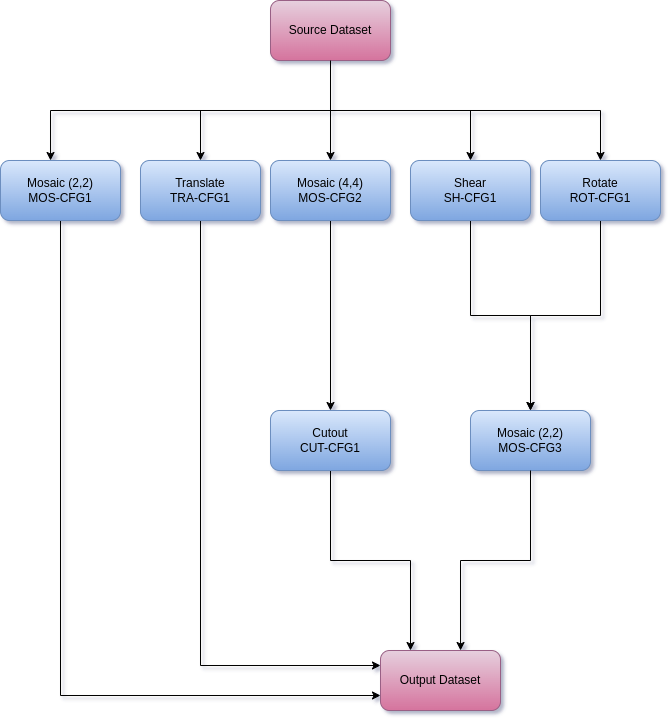

The diagram above was exported from draw.io. Its source (the exported page's mxGraphModel, read from the mxfile embedded in the PNG):
<mxGraphModel dx="1362" dy="793" grid="1" gridSize="10" guides="1" tooltips="1" connect="1" arrows="1" fold="1" page="1" pageScale="1" pageWidth="850" pageHeight="1100" background="none" math="0" shadow="0">
  <root>
    <mxCell id="0" />
    <mxCell id="1" parent="0" />
    <mxCell id="RTu1YdRLTrMMUprTnl4M-10" style="edgeStyle=orthogonalEdgeStyle;rounded=0;orthogonalLoop=1;jettySize=auto;html=1;exitX=0.5;exitY=1;exitDx=0;exitDy=0;entryX=0.5;entryY=0;entryDx=0;entryDy=0;" edge="1" parent="1" source="RTu1YdRLTrMMUprTnl4M-1" target="RTu1YdRLTrMMUprTnl4M-4">
      <mxGeometry relative="1" as="geometry" />
    </mxCell>
    <mxCell id="RTu1YdRLTrMMUprTnl4M-30" style="edgeStyle=orthogonalEdgeStyle;rounded=0;orthogonalLoop=1;jettySize=auto;html=1;exitX=0.5;exitY=1;exitDx=0;exitDy=0;entryX=0.5;entryY=0;entryDx=0;entryDy=0;" edge="1" parent="1" source="RTu1YdRLTrMMUprTnl4M-1" target="RTu1YdRLTrMMUprTnl4M-20">
      <mxGeometry relative="1" as="geometry" />
    </mxCell>
    <mxCell id="RTu1YdRLTrMMUprTnl4M-55" style="edgeStyle=orthogonalEdgeStyle;rounded=0;orthogonalLoop=1;jettySize=auto;html=1;exitX=0.5;exitY=1;exitDx=0;exitDy=0;" edge="1" parent="1" source="RTu1YdRLTrMMUprTnl4M-1" target="RTu1YdRLTrMMUprTnl4M-3">
      <mxGeometry relative="1" as="geometry" />
    </mxCell>
    <mxCell id="RTu1YdRLTrMMUprTnl4M-69" style="edgeStyle=orthogonalEdgeStyle;rounded=0;orthogonalLoop=1;jettySize=auto;html=1;exitX=0.5;exitY=1;exitDx=0;exitDy=0;entryX=0.5;entryY=0;entryDx=0;entryDy=0;" edge="1" parent="1" source="RTu1YdRLTrMMUprTnl4M-1" target="RTu1YdRLTrMMUprTnl4M-2">
      <mxGeometry relative="1" as="geometry" />
    </mxCell>
    <mxCell id="RTu1YdRLTrMMUprTnl4M-1" value="Source Dataset" style="rounded=1;whiteSpace=wrap;html=1;fillColor=#e6d0de;strokeColor=#996185;gradientColor=#d5739d;" vertex="1" parent="1">
      <mxGeometry x="420" y="10" width="120" height="60" as="geometry" />
    </mxCell>
    <mxCell id="RTu1YdRLTrMMUprTnl4M-32" style="edgeStyle=orthogonalEdgeStyle;rounded=0;orthogonalLoop=1;jettySize=auto;html=1;exitX=0.5;exitY=1;exitDx=0;exitDy=0;entryX=0.5;entryY=0;entryDx=0;entryDy=0;" edge="1" parent="1" source="RTu1YdRLTrMMUprTnl4M-2" target="RTu1YdRLTrMMUprTnl4M-8">
      <mxGeometry relative="1" as="geometry" />
    </mxCell>
    <mxCell id="RTu1YdRLTrMMUprTnl4M-2" value="Rotate&lt;div&gt;ROT-CFG1&lt;/div&gt;" style="rounded=1;whiteSpace=wrap;html=1;fillColor=#dae8fc;gradientColor=#7ea6e0;strokeColor=#6c8ebf;" vertex="1" parent="1">
      <mxGeometry x="690" y="170" width="120" height="60" as="geometry" />
    </mxCell>
    <mxCell id="RTu1YdRLTrMMUprTnl4M-74" style="edgeStyle=orthogonalEdgeStyle;rounded=0;orthogonalLoop=1;jettySize=auto;html=1;exitX=0.5;exitY=1;exitDx=0;exitDy=0;entryX=0.5;entryY=0;entryDx=0;entryDy=0;" edge="1" parent="1" source="RTu1YdRLTrMMUprTnl4M-3" target="RTu1YdRLTrMMUprTnl4M-23">
      <mxGeometry relative="1" as="geometry" />
    </mxCell>
    <mxCell id="RTu1YdRLTrMMUprTnl4M-3" value="Mosaic (4,4)&lt;div&gt;MOS-CFG2&lt;/div&gt;" style="rounded=1;whiteSpace=wrap;html=1;fillColor=#dae8fc;gradientColor=#7ea6e0;strokeColor=#6c8ebf;" vertex="1" parent="1">
      <mxGeometry x="420" y="170" width="120" height="60" as="geometry" />
    </mxCell>
    <mxCell id="RTu1YdRLTrMMUprTnl4M-33" style="edgeStyle=orthogonalEdgeStyle;rounded=0;orthogonalLoop=1;jettySize=auto;html=1;exitX=0.5;exitY=1;exitDx=0;exitDy=0;entryX=0.5;entryY=0;entryDx=0;entryDy=0;" edge="1" parent="1" source="RTu1YdRLTrMMUprTnl4M-4" target="RTu1YdRLTrMMUprTnl4M-8">
      <mxGeometry relative="1" as="geometry" />
    </mxCell>
    <mxCell id="RTu1YdRLTrMMUprTnl4M-4" value="&lt;div&gt;Shear&lt;/div&gt;&lt;div&gt;SH-CFG1&lt;/div&gt;" style="rounded=1;whiteSpace=wrap;html=1;fillColor=#dae8fc;gradientColor=#7ea6e0;strokeColor=#6c8ebf;" vertex="1" parent="1">
      <mxGeometry x="560" y="170" width="120" height="60" as="geometry" />
    </mxCell>
    <mxCell id="RTu1YdRLTrMMUprTnl4M-8" value="Mosaic (2,2)&lt;div&gt;MOS-CFG3&lt;/div&gt;" style="rounded=1;whiteSpace=wrap;html=1;fillColor=#dae8fc;gradientColor=#7ea6e0;strokeColor=#6c8ebf;" vertex="1" parent="1">
      <mxGeometry x="620" y="420" width="120" height="60" as="geometry" />
    </mxCell>
    <mxCell id="RTu1YdRLTrMMUprTnl4M-67" style="edgeStyle=orthogonalEdgeStyle;rounded=0;orthogonalLoop=1;jettySize=auto;html=1;exitX=0.5;exitY=1;exitDx=0;exitDy=0;entryX=0;entryY=0.25;entryDx=0;entryDy=0;" edge="1" parent="1" source="RTu1YdRLTrMMUprTnl4M-20" target="RTu1YdRLTrMMUprTnl4M-37">
      <mxGeometry relative="1" as="geometry" />
    </mxCell>
    <mxCell id="RTu1YdRLTrMMUprTnl4M-20" value="Translate&lt;div&gt;TRA-CFG1&lt;/div&gt;" style="rounded=1;whiteSpace=wrap;html=1;fillColor=#dae8fc;gradientColor=#7ea6e0;strokeColor=#6c8ebf;" vertex="1" parent="1">
      <mxGeometry x="290" y="170" width="120" height="60" as="geometry" />
    </mxCell>
    <mxCell id="RTu1YdRLTrMMUprTnl4M-71" style="edgeStyle=orthogonalEdgeStyle;rounded=0;orthogonalLoop=1;jettySize=auto;html=1;exitX=0.5;exitY=1;exitDx=0;exitDy=0;entryX=0.25;entryY=0;entryDx=0;entryDy=0;" edge="1" parent="1" source="RTu1YdRLTrMMUprTnl4M-23" target="RTu1YdRLTrMMUprTnl4M-37">
      <mxGeometry relative="1" as="geometry" />
    </mxCell>
    <mxCell id="RTu1YdRLTrMMUprTnl4M-23" value="Cutout&lt;div&gt;CUT-CFG1&lt;/div&gt;" style="rounded=1;whiteSpace=wrap;html=1;fillColor=#dae8fc;gradientColor=#7ea6e0;strokeColor=#6c8ebf;" vertex="1" parent="1">
      <mxGeometry x="420" y="420" width="120" height="60" as="geometry" />
    </mxCell>
    <mxCell id="RTu1YdRLTrMMUprTnl4M-60" style="edgeStyle=orthogonalEdgeStyle;rounded=0;orthogonalLoop=1;jettySize=auto;html=1;exitX=0.5;exitY=1;exitDx=0;exitDy=0;entryX=0;entryY=0.75;entryDx=0;entryDy=0;" edge="1" parent="1" source="RTu1YdRLTrMMUprTnl4M-34" target="RTu1YdRLTrMMUprTnl4M-37">
      <mxGeometry relative="1" as="geometry" />
    </mxCell>
    <mxCell id="RTu1YdRLTrMMUprTnl4M-34" value="Mosaic (2,2)&lt;div&gt;MOS-CFG1&lt;/div&gt;" style="rounded=1;whiteSpace=wrap;html=1;fillColor=#dae8fc;gradientColor=#7ea6e0;strokeColor=#6c8ebf;" vertex="1" parent="1">
      <mxGeometry x="150" y="170" width="120" height="60" as="geometry" />
    </mxCell>
    <mxCell id="RTu1YdRLTrMMUprTnl4M-36" style="edgeStyle=orthogonalEdgeStyle;rounded=0;orthogonalLoop=1;jettySize=auto;html=1;exitX=0.5;exitY=1;exitDx=0;exitDy=0;entryX=0.417;entryY=0;entryDx=0;entryDy=0;entryPerimeter=0;" edge="1" parent="1" source="RTu1YdRLTrMMUprTnl4M-1" target="RTu1YdRLTrMMUprTnl4M-34">
      <mxGeometry relative="1" as="geometry" />
    </mxCell>
    <mxCell id="RTu1YdRLTrMMUprTnl4M-37" value="Output Dataset" style="rounded=1;whiteSpace=wrap;html=1;fillColor=#e6d0de;strokeColor=#996185;gradientColor=#d5739d;" vertex="1" parent="1">
      <mxGeometry x="530" y="660" width="120" height="60" as="geometry" />
    </mxCell>
    <mxCell id="RTu1YdRLTrMMUprTnl4M-68" style="edgeStyle=orthogonalEdgeStyle;rounded=0;orthogonalLoop=1;jettySize=auto;html=1;exitX=0.5;exitY=1;exitDx=0;exitDy=0;entryX=0.667;entryY=0;entryDx=0;entryDy=0;entryPerimeter=0;" edge="1" parent="1" source="RTu1YdRLTrMMUprTnl4M-8" target="RTu1YdRLTrMMUprTnl4M-37">
      <mxGeometry relative="1" as="geometry" />
    </mxCell>
  </root>
</mxGraphModel>